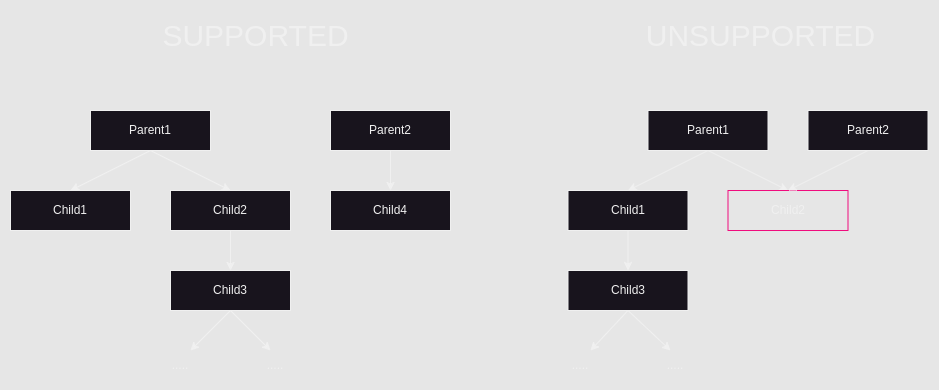

The diagram above was exported from draw.io. Its source (the exported page's mxGraphModel, read from the mxfile embedded in the PNG):
<mxGraphModel dx="1364" dy="843" grid="1" gridSize="10" guides="1" tooltips="1" connect="1" arrows="1" fold="1" page="1" pageScale="1" pageWidth="850" pageHeight="1100" background="#E6E6E6" math="0" shadow="0">
  <root>
    <mxCell id="0" />
    <mxCell id="1" parent="0" />
    <mxCell id="ofWHsADp1monDWxXoRBl-6" style="rounded=0;orthogonalLoop=1;jettySize=auto;html=1;exitX=0.5;exitY=1;exitDx=0;exitDy=0;entryX=0.5;entryY=0;entryDx=0;entryDy=0;" parent="1" source="ofWHsADp1monDWxXoRBl-2" target="ofWHsADp1monDWxXoRBl-3" edge="1">
      <mxGeometry relative="1" as="geometry" />
    </mxCell>
    <mxCell id="ofWHsADp1monDWxXoRBl-7" style="rounded=0;orthogonalLoop=1;jettySize=auto;html=1;entryX=0.5;entryY=0;entryDx=0;entryDy=0;exitX=0.5;exitY=1;exitDx=0;exitDy=0;" parent="1" source="ofWHsADp1monDWxXoRBl-2" target="ofWHsADp1monDWxXoRBl-4" edge="1">
      <mxGeometry relative="1" as="geometry" />
    </mxCell>
    <mxCell id="ofWHsADp1monDWxXoRBl-2" value="Parent1" style="rounded=0;whiteSpace=wrap;html=1;" parent="1" vertex="1">
      <mxGeometry x="160" y="120" width="120" height="40" as="geometry" />
    </mxCell>
    <mxCell id="ofWHsADp1monDWxXoRBl-3" value="Child1" style="rounded=0;whiteSpace=wrap;html=1;" parent="1" vertex="1">
      <mxGeometry x="80" y="200" width="120" height="40" as="geometry" />
    </mxCell>
    <mxCell id="ofWHsADp1monDWxXoRBl-8" style="rounded=0;orthogonalLoop=1;jettySize=auto;html=1;exitX=0.5;exitY=1;exitDx=0;exitDy=0;entryX=0.5;entryY=0;entryDx=0;entryDy=0;" parent="1" source="ofWHsADp1monDWxXoRBl-4" target="ofWHsADp1monDWxXoRBl-5" edge="1">
      <mxGeometry relative="1" as="geometry" />
    </mxCell>
    <mxCell id="ofWHsADp1monDWxXoRBl-4" value="Child2" style="rounded=0;whiteSpace=wrap;html=1;" parent="1" vertex="1">
      <mxGeometry x="240" y="200" width="120" height="40" as="geometry" />
    </mxCell>
    <mxCell id="ofWHsADp1monDWxXoRBl-9" style="rounded=0;orthogonalLoop=1;jettySize=auto;html=1;exitX=0.5;exitY=1;exitDx=0;exitDy=0;" parent="1" source="ofWHsADp1monDWxXoRBl-5" edge="1">
      <mxGeometry relative="1" as="geometry">
        <mxPoint x="340" y="360" as="targetPoint" />
      </mxGeometry>
    </mxCell>
    <mxCell id="ofWHsADp1monDWxXoRBl-10" style="rounded=0;orthogonalLoop=1;jettySize=auto;html=1;exitX=0.5;exitY=1;exitDx=0;exitDy=0;" parent="1" source="ofWHsADp1monDWxXoRBl-5" edge="1">
      <mxGeometry relative="1" as="geometry">
        <mxPoint x="260" y="360.0000000000001" as="targetPoint" />
      </mxGeometry>
    </mxCell>
    <mxCell id="ofWHsADp1monDWxXoRBl-5" value="Child3" style="rounded=0;whiteSpace=wrap;html=1;" parent="1" vertex="1">
      <mxGeometry x="240" y="280" width="120" height="40" as="geometry" />
    </mxCell>
    <mxCell id="ofWHsADp1monDWxXoRBl-11" value="....." style="text;html=1;strokeColor=none;fillColor=none;align=center;verticalAlign=middle;whiteSpace=wrap;rounded=0;" parent="1" vertex="1">
      <mxGeometry x="220" y="360" width="60" height="30" as="geometry" />
    </mxCell>
    <mxCell id="ofWHsADp1monDWxXoRBl-12" value="....." style="text;html=1;strokeColor=none;fillColor=none;align=center;verticalAlign=middle;whiteSpace=wrap;rounded=0;" parent="1" vertex="1">
      <mxGeometry x="315" y="360" width="60" height="30" as="geometry" />
    </mxCell>
    <mxCell id="ofWHsADp1monDWxXoRBl-20" style="rounded=0;orthogonalLoop=1;jettySize=auto;html=1;exitX=0.5;exitY=1;exitDx=0;exitDy=0;entryX=0.5;entryY=0;entryDx=0;entryDy=0;" parent="1" source="ofWHsADp1monDWxXoRBl-22" target="ofWHsADp1monDWxXoRBl-23" edge="1">
      <mxGeometry relative="1" as="geometry" />
    </mxCell>
    <mxCell id="ofWHsADp1monDWxXoRBl-21" style="rounded=0;orthogonalLoop=1;jettySize=auto;html=1;entryX=0.5;entryY=0;entryDx=0;entryDy=0;exitX=0.5;exitY=1;exitDx=0;exitDy=0;" parent="1" source="ofWHsADp1monDWxXoRBl-22" target="ofWHsADp1monDWxXoRBl-24" edge="1">
      <mxGeometry relative="1" as="geometry" />
    </mxCell>
    <mxCell id="ofWHsADp1monDWxXoRBl-22" value="Parent1" style="rounded=0;whiteSpace=wrap;html=1;" parent="1" vertex="1">
      <mxGeometry x="717.5" y="120" width="120" height="40" as="geometry" />
    </mxCell>
    <mxCell id="ofWHsADp1monDWxXoRBl-32" style="edgeStyle=orthogonalEdgeStyle;rounded=0;orthogonalLoop=1;jettySize=auto;html=1;entryX=0.5;entryY=0;entryDx=0;entryDy=0;" parent="1" source="ofWHsADp1monDWxXoRBl-23" target="ofWHsADp1monDWxXoRBl-29" edge="1">
      <mxGeometry relative="1" as="geometry" />
    </mxCell>
    <mxCell id="ofWHsADp1monDWxXoRBl-23" value="Child1" style="rounded=0;whiteSpace=wrap;html=1;" parent="1" vertex="1">
      <mxGeometry x="637.5" y="200" width="120" height="40" as="geometry" />
    </mxCell>
    <mxCell id="ofWHsADp1monDWxXoRBl-24" value="Child2" style="rounded=0;whiteSpace=wrap;html=1;fillColor=none;strokeColor=#F00C7E;" parent="1" vertex="1">
      <mxGeometry x="797.5" y="200" width="120" height="40" as="geometry" />
    </mxCell>
    <mxCell id="ofWHsADp1monDWxXoRBl-26" style="rounded=0;orthogonalLoop=1;jettySize=auto;html=1;entryX=0.5;entryY=0;entryDx=0;entryDy=0;exitX=0.5;exitY=1;exitDx=0;exitDy=0;" parent="1" source="ofWHsADp1monDWxXoRBl-25" target="ofWHsADp1monDWxXoRBl-24" edge="1">
      <mxGeometry relative="1" as="geometry" />
    </mxCell>
    <mxCell id="ofWHsADp1monDWxXoRBl-25" value="Parent2" style="rounded=0;whiteSpace=wrap;html=1;" parent="1" vertex="1">
      <mxGeometry x="877.5" y="120" width="120" height="40" as="geometry" />
    </mxCell>
    <mxCell id="ofWHsADp1monDWxXoRBl-27" style="rounded=0;orthogonalLoop=1;jettySize=auto;html=1;exitX=0.5;exitY=1;exitDx=0;exitDy=0;" parent="1" source="ofWHsADp1monDWxXoRBl-29" edge="1">
      <mxGeometry relative="1" as="geometry">
        <mxPoint x="740" y="360" as="targetPoint" />
      </mxGeometry>
    </mxCell>
    <mxCell id="ofWHsADp1monDWxXoRBl-28" style="rounded=0;orthogonalLoop=1;jettySize=auto;html=1;exitX=0.5;exitY=1;exitDx=0;exitDy=0;" parent="1" source="ofWHsADp1monDWxXoRBl-29" edge="1">
      <mxGeometry relative="1" as="geometry">
        <mxPoint x="660" y="360.0000000000001" as="targetPoint" />
      </mxGeometry>
    </mxCell>
    <mxCell id="ofWHsADp1monDWxXoRBl-29" value="Child3" style="rounded=0;whiteSpace=wrap;html=1;" parent="1" vertex="1">
      <mxGeometry x="637.5" y="280" width="120" height="40" as="geometry" />
    </mxCell>
    <mxCell id="ofWHsADp1monDWxXoRBl-30" value="....." style="text;html=1;strokeColor=none;fillColor=none;align=center;verticalAlign=middle;whiteSpace=wrap;rounded=0;" parent="1" vertex="1">
      <mxGeometry x="620" y="360" width="60" height="30" as="geometry" />
    </mxCell>
    <mxCell id="ofWHsADp1monDWxXoRBl-31" value="....." style="text;html=1;strokeColor=none;fillColor=none;align=center;verticalAlign=middle;whiteSpace=wrap;rounded=0;" parent="1" vertex="1">
      <mxGeometry x="715" y="360" width="60" height="30" as="geometry" />
    </mxCell>
    <mxCell id="ofWHsADp1monDWxXoRBl-33" value="&lt;font style=&quot;font-size: 30px;&quot;&gt;SUPPORTED&lt;/font&gt;" style="text;html=1;align=center;verticalAlign=middle;resizable=0;points=[];autosize=1;strokeColor=none;fillColor=none;fontSize=30;" parent="1" vertex="1">
      <mxGeometry x="220" y="20" width="210" height="50" as="geometry" />
    </mxCell>
    <mxCell id="ofWHsADp1monDWxXoRBl-34" value="&lt;font style=&quot;font-size: 30px;&quot;&gt;UNSUPPORTED&lt;/font&gt;" style="text;html=1;align=center;verticalAlign=middle;resizable=0;points=[];autosize=1;strokeColor=none;fillColor=none;fontSize=30;" parent="1" vertex="1">
      <mxGeometry x="705" y="20" width="250" height="50" as="geometry" />
    </mxCell>
    <mxCell id="ofWHsADp1monDWxXoRBl-37" style="edgeStyle=orthogonalEdgeStyle;rounded=0;orthogonalLoop=1;jettySize=auto;html=1;entryX=0.5;entryY=0;entryDx=0;entryDy=0;" parent="1" source="ofWHsADp1monDWxXoRBl-35" target="ofWHsADp1monDWxXoRBl-36" edge="1">
      <mxGeometry relative="1" as="geometry" />
    </mxCell>
    <mxCell id="ofWHsADp1monDWxXoRBl-35" value="Parent2" style="rounded=0;whiteSpace=wrap;html=1;" parent="1" vertex="1">
      <mxGeometry x="400" y="120" width="120" height="40" as="geometry" />
    </mxCell>
    <mxCell id="ofWHsADp1monDWxXoRBl-36" value="Child4" style="rounded=0;whiteSpace=wrap;html=1;" parent="1" vertex="1">
      <mxGeometry x="400" y="200" width="120" height="40" as="geometry" />
    </mxCell>
  </root>
</mxGraphModel>